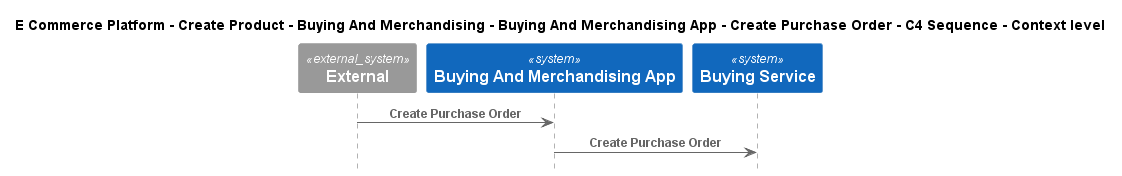

The diagram above was rendered by PlantUML. Its source (embedded in the PNG):
@startuml
!include ..\..\..\..\..\..\..\.c4s\C4_Sequence.puml

title E Commerce Platform - Create Product - Buying And Merchandising - Buying And Merchandising App - Create Purchase Order - C4 Sequence - Context level

System_Ext(C4InterFlow.SoftwareSystems.ExternalSystem, "External", "")
System(ECommercePlatform.CreateProduct.BuyingAndMerchandising.SoftwareSystems.BuyingAndMerchandisingApp, "Buying And Merchandising App", "")
System(ECommercePlatform.CreateProduct.BuyingAndMerchandising.SoftwareSystems.BuyingService, "Buying Service", "")

Rel(C4InterFlow.SoftwareSystems.ExternalSystem, ECommercePlatform.CreateProduct.BuyingAndMerchandising.SoftwareSystems.BuyingAndMerchandisingApp, "Create Purchase Order")
Rel(ECommercePlatform.CreateProduct.BuyingAndMerchandising.SoftwareSystems.BuyingAndMerchandisingApp, ECommercePlatform.CreateProduct.BuyingAndMerchandising.SoftwareSystems.BuyingService, "Create Purchase Order")


@enduml